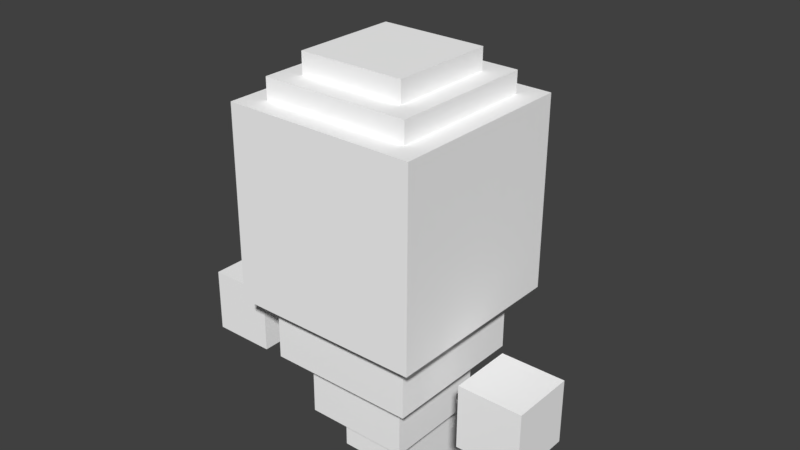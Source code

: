 # Source: Ghost.blend  (saved by Blender 2.79.0; exported with 4.5.12 LTS)
import bpy
from mathutils import Matrix  # noqa: F401  (used for matrix-valued properties, if any)

bpy.ops.wm.read_factory_settings(use_empty=True)
scene = bpy.context.scene
scene.name = 'Scene'

# ---- collections
col_collection_1 = bpy.data.collections.new('Collection 1'); scene.collection.children.link(col_collection_1)

# ---- materials (node trees are filled in below, after node groups)
mat_palette = bpy.data.materials.new('palette')
mat_palette.alpha_threshold = 0.0
mat_palette.use_transparent_shadow = False
mat_palette.diffuse_color = (1.0, 1.0, 1.0, 1.0)
mat_palette.specular_color = (0.0, 0.0, 0.0)
mat_palette.roughness = 0.5
mat_palette.specular_intensity = 1.0

# ---- material node trees

# ---- world
world_world = bpy.data.worlds.new('World'); scene.world = world_world
world_world.color = (0.05088, 0.05088, 0.05088)
world_world.use_sun_shadow = False
world_world.sun_shadow_jitter_overblur = 0.0
world_world.cycles.sampling_method = 'MANUAL'

# ---- meshes
me_ghost = bpy.data.meshes.new('ghost')
me_ghost.from_pydata([(-0.8405, 1.397, 0.2956), (-0.8405, 1.097, -0.004399), (-0.8405, 1.097, 0.2956), (-0.8405, 1.397, -0.004399), (-0.4405, 2.397, 0.4956), (-0.4405, 1.497, -0.4044), (-0.4405, 1.497, 0.4956), (-0.4405, 2.397, -0.4044), (-0.3405, 1.497, 0.3956), (-0.3405, 1.197, -0.3044), (-0.3405, 1.197, 0.3956), (-0.3405, 1.497, -0.3044), (-0.3405, 2.497, 0.3956), (-0.3405, 2.397, -0.3044), (-0.3405, 2.397, 0.3956), (-0.3405, 2.497, -0.3044), (-0.2405, 0.9975, -0.1044), (-0.2405, 0.8975, -0.1044), (-0.2405, 0.8975, 0.2956), (-0.2405, 1.197, 0.2956), (-0.2405, 0.9975, -0.2044), (-0.2405, 1.197, -0.2044), (-0.2405, 2.597, 0.2956), (-0.2405, 2.497, -0.2044), (-0.2405, 2.497, 0.2956), (-0.2405, 2.597, -0.2044), (-0.1405, 0.5975, -0.004399), (-0.1405, 0.4975, -0.3044), (-0.1405, 0.4975, -0.004399), (-0.1405, 0.6975, 0.0956), (-0.1405, 0.5975, 0.0956), (-0.1405, 0.6975, -0.2044), (-0.1405, 0.6975, -0.3044), (-0.1405, 0.7975, -0.1044), (-0.1405, 0.6975, 0.1956), (-0.1405, 0.7975, -0.2044), (-0.1405, 0.8975, 0.1956), (-0.1405, 0.8975, -0.1044), (-0.0405, 0.5975, -0.4044), (-0.0405, 0.4975, -0.5044), (-0.0405, 0.4975, -0.3044), (-0.0405, 0.5975, -0.5044), (-0.0405, 0.6975, -0.3044), (-0.0405, 0.6975, -0.4044), (0.5595, 1.397, 0.2956), (0.5595, 1.097, -0.004399), (0.5595, 1.097, 0.2956), (0.5595, 1.397, -0.004399), (-0.5405, 1.097, 0.2956), (-0.5405, 1.097, -0.004399), (-0.5405, 1.397, 0.2956), (-0.5405, 1.397, -0.004399), (0.0595, 0.4975, -0.3044), (0.0595, 0.4975, -0.5044), (0.0595, 0.5975, -0.4044), (0.0595, 0.5975, -0.5044), (0.0595, 0.6975, -0.3044), (0.0595, 0.6975, -0.4044), (0.1595, 0.4975, -0.004399), (0.1595, 0.4975, -0.3044), (0.1595, 0.5975, -0.004399), (0.1595, 0.5975, 0.0956), (0.1595, 0.6975, 0.0956), (0.1595, 0.6975, -0.2044), (0.1595, 0.6975, -0.3044), (0.1595, 0.6975, 0.1956), (0.1595, 0.7975, -0.1044), (0.1595, 0.7975, -0.2044), (0.1595, 0.8975, 0.1956), (0.1595, 0.8975, -0.1044), (0.2595, 0.8975, 0.2956), (0.2595, 0.8975, -0.1044), (0.2595, 0.9975, -0.1044), (0.2595, 1.197, 0.2956), (0.2595, 0.9975, -0.2044), (0.2595, 1.197, -0.2044), (0.2595, 2.497, 0.2956), (0.2595, 2.497, -0.2044), (0.2595, 2.597, 0.2956), (0.2595, 2.597, -0.2044), (0.3595, 1.197, 0.3956), (0.3595, 1.197, -0.3044), (0.3595, 1.497, 0.3956), (0.3595, 1.497, -0.3044), (0.3595, 2.397, 0.3956), (0.3595, 2.397, -0.3044), (0.3595, 2.497, 0.3956), (0.3595, 2.497, -0.3044), (0.4595, 1.497, 0.4956), (0.4595, 1.497, -0.4044), (0.4595, 2.397, 0.4956), (0.4595, 2.397, -0.4044), (0.8595, 1.097, 0.2956), (0.8595, 1.097, -0.004399), (0.8595, 1.397, 0.2956), (0.8595, 1.397, -0.004399), (-0.3405, 1.897, 0.4956), (-0.4405, 2.397, 0.4956), (-0.4405, 1.497, 0.4956), (-0.3405, 2.197, 0.4956), (-0.2405, 1.997, 0.4956), (-0.2405, 2.097, 0.4956), (-0.1405, 1.997, 0.4956), (-0.1405, 2.097, 0.4956), (-0.0405, 1.897, 0.4956), (-0.0405, 2.197, 0.4956), (0.0595, 1.897, 0.4956), (0.0595, 2.197, 0.4956), (0.1595, 1.997, 0.4956), (0.1595, 2.097, 0.4956), (0.2595, 1.997, 0.4956), (0.2595, 2.097, 0.4956), (0.3595, 1.897, 0.4956), (0.3595, 2.197, 0.4956), (0.4595, 1.497, 0.4956), (0.4595, 2.397, 0.4956), (0.3595, 1.197, 0.3956), (-0.3405, 1.497, 0.3956), (-0.3405, 1.197, 0.3956), (0.3595, 1.497, 0.3956), (0.3595, 2.397, 0.3956), (-0.3405, 2.497, 0.3956), (-0.3405, 2.397, 0.3956), (0.3595, 2.497, 0.3956), (-0.5405, 1.097, 0.2956), (-0.8405, 1.397, 0.2956), (-0.8405, 1.097, 0.2956), (-0.5405, 1.397, 0.2956), (0.2595, 0.8975, 0.2956), (-0.2405, 1.197, 0.2956), (-0.2405, 0.8975, 0.2956), (0.2595, 1.197, 0.2956), (0.2595, 2.497, 0.2956), (-0.2405, 2.597, 0.2956), (-0.2405, 2.497, 0.2956), (0.2595, 2.597, 0.2956), (0.8595, 1.097, 0.2956), (0.5595, 1.397, 0.2956), (0.5595, 1.097, 0.2956), (0.8595, 1.397, 0.2956), (0.1595, 0.6975, 0.1956), (-0.1405, 0.8975, 0.1956), (-0.1405, 0.6975, 0.1956), (0.1595, 0.8975, 0.1956), (0.1595, 0.5975, 0.0956), (-0.1405, 0.6975, 0.0956), (-0.1405, 0.5975, 0.0956), (0.1595, 0.6975, 0.0956), (0.1595, 0.4975, -0.004399), (-0.1405, 0.5975, -0.004399), (-0.1405, 0.4975, -0.004399), (0.1595, 0.5975, -0.004399), (-0.8405, 1.097, -0.004399), (-0.8405, 1.397, -0.004399), (-0.5405, 1.097, -0.004399), (-0.5405, 1.397, -0.004399), (0.5595, 1.097, -0.004399), (0.5595, 1.397, -0.004399), (0.8595, 1.097, -0.004399), (0.8595, 1.397, -0.004399), (-0.2405, 0.8975, -0.1044), (-0.2405, 0.9975, -0.1044), (-0.1405, 0.8975, -0.1044), (-0.1405, 0.7975, -0.1044), (0.1595, 0.7975, -0.1044), (0.1595, 0.8975, -0.1044), (0.2595, 0.8975, -0.1044), (0.2595, 0.9975, -0.1044), (-0.1405, 0.6975, -0.2044), (-0.1405, 0.7975, -0.2044), (0.1595, 0.6975, -0.2044), (0.1595, 0.7975, -0.2044), (-0.2405, 0.9975, -0.2044), (-0.2405, 1.197, -0.2044), (0.2595, 0.9975, -0.2044), (0.2595, 1.197, -0.2044), (-0.2405, 2.497, -0.2044), (-0.2405, 2.597, -0.2044), (0.2595, 2.497, -0.2044), (0.2595, 2.597, -0.2044), (-0.1405, 0.4975, -0.3044), (-0.1405, 0.6975, -0.3044), (-0.0405, 0.4975, -0.3044), (-0.0405, 0.6975, -0.3044), (0.0595, 0.4975, -0.3044), (0.0595, 0.6975, -0.3044), (0.1595, 0.4975, -0.3044), (0.1595, 0.6975, -0.3044), (-0.3405, 1.197, -0.3044), (-0.3405, 1.497, -0.3044), (0.3595, 1.197, -0.3044), (0.3595, 1.497, -0.3044), (-0.3405, 2.397, -0.3044), (-0.3405, 2.497, -0.3044), (0.3595, 2.397, -0.3044), (0.3595, 2.497, -0.3044), (-0.0405, 0.5975, -0.4044), (-0.0405, 0.6975, -0.4044), (0.0595, 0.5975, -0.4044), (0.0595, 0.6975, -0.4044), (-0.4405, 1.497, -0.4044), (-0.4405, 2.397, -0.4044), (0.4595, 1.497, -0.4044), (0.4595, 2.397, -0.4044), (-0.0405, 0.4975, -0.5044), (-0.0405, 0.5975, -0.5044), (0.0595, 0.4975, -0.5044), (0.0595, 0.5975, -0.5044), (-0.1405, 0.4975, -0.3044), (0.1595, 0.4975, -0.004399), (-0.1405, 0.4975, -0.004399), (-0.0405, 0.4975, -0.3044), (0.0595, 0.4975, -0.3044), (0.1595, 0.4975, -0.3044), (-0.0405, 0.4975, -0.5044), (0.0595, 0.4975, -0.5044), (-0.1405, 0.5975, -0.004399), (0.1595, 0.5975, 0.0956), (-0.1405, 0.5975, 0.0956), (0.1595, 0.5975, -0.004399), (-0.1405, 0.6975, 0.0956), (0.1595, 0.6975, 0.1956), (-0.1405, 0.6975, 0.1956), (0.1595, 0.6975, 0.0956), (-0.1405, 0.8975, 0.1956), (0.2595, 0.8975, 0.2956), (-0.2405, 0.8975, 0.2956), (0.1595, 0.8975, 0.1956), (-0.2405, 0.8975, -0.1044), (-0.1405, 0.8975, -0.1044), (0.1595, 0.8975, -0.1044), (0.2595, 0.8975, -0.1044), (-0.2405, 0.9975, -0.2044), (0.2595, 0.9975, -0.1044), (-0.2405, 0.9975, -0.1044), (0.2595, 0.9975, -0.2044), (-0.8405, 1.097, -0.004399), (-0.5405, 1.097, 0.2956), (-0.8405, 1.097, 0.2956), (-0.5405, 1.097, -0.004399), (0.5595, 1.097, -0.004399), (0.8595, 1.097, 0.2956), (0.5595, 1.097, 0.2956), (0.8595, 1.097, -0.004399), (-0.2405, 1.197, 0.2956), (0.3595, 1.197, 0.3956), (-0.3405, 1.197, 0.3956), (0.2595, 1.197, 0.2956), (-0.2405, 1.197, -0.2044), (0.2595, 1.197, -0.2044), (-0.3405, 1.197, -0.3044), (0.3595, 1.197, -0.3044), (-0.3405, 1.497, 0.3956), (0.4595, 1.497, 0.4956), (-0.4405, 1.497, 0.4956), (0.3595, 1.497, 0.3956), (-0.3405, 1.497, -0.3044), (0.3595, 1.497, -0.3044), (-0.4405, 1.497, -0.4044), (0.4595, 1.497, -0.4044), (-0.0405, 0.5975, -0.4044), (0.0595, 0.5975, -0.4044), (-0.0405, 0.5975, -0.5044), (0.0595, 0.5975, -0.5044), (-0.1405, 0.6975, -0.2044), (0.1595, 0.6975, -0.2044), (-0.1405, 0.6975, -0.3044), (-0.0405, 0.6975, -0.3044), (0.0595, 0.6975, -0.3044), (0.1595, 0.6975, -0.3044), (-0.0405, 0.6975, -0.4044), (0.0595, 0.6975, -0.4044), (-0.1405, 0.7975, -0.1044), (0.1595, 0.7975, -0.1044), (-0.1405, 0.7975, -0.2044), (0.1595, 0.7975, -0.2044), (-0.8405, 1.397, 0.2956), (-0.5405, 1.397, 0.2956), (-0.8405, 1.397, -0.004399), (-0.5405, 1.397, -0.004399), (0.5595, 1.397, 0.2956), (0.8595, 1.397, 0.2956), (0.5595, 1.397, -0.004399), (0.8595, 1.397, -0.004399), (-0.4405, 2.397, 0.4956), (0.4595, 2.397, 0.4956), (-0.3405, 2.397, 0.3956), (0.3595, 2.397, 0.3956), (-0.3405, 2.397, -0.3044), (0.3595, 2.397, -0.3044), (-0.4405, 2.397, -0.4044), (0.4595, 2.397, -0.4044), (-0.3405, 2.497, 0.3956), (0.3595, 2.497, 0.3956), (-0.2405, 2.497, 0.2956), (0.2595, 2.497, 0.2956), (-0.2405, 2.497, -0.2044), (0.2595, 2.497, -0.2044), (-0.3405, 2.497, -0.3044), (0.3595, 2.497, -0.3044), (-0.2405, 2.597, 0.2956), (0.2595, 2.597, 0.2956), (-0.2405, 2.597, -0.2044), (0.2595, 2.597, -0.2044)], [], [(0, 1, 2), (3, 1, 0), (4, 5, 6), (7, 5, 4), (8, 9, 10), (11, 9, 8), (12, 13, 14), (15, 13, 12), (16, 17, 18), (19, 16, 18), (19, 20, 16), (21, 20, 19), (22, 23, 24), (25, 23, 22), (26, 27, 28), (29, 26, 30), (31, 27, 26), (31, 26, 29), (32, 27, 31), (33, 29, 34), (33, 31, 29), (35, 31, 33), (36, 33, 34), (37, 33, 36), (38, 39, 40), (41, 39, 38), (42, 38, 40), (43, 38, 42), (44, 45, 46), (47, 45, 44), (48, 49, 50), (50, 49, 51), (52, 53, 54), (54, 53, 55), (52, 54, 56), (56, 54, 57), (58, 59, 60), (61, 60, 62), (60, 59, 63), (62, 60, 63), (63, 59, 64), (65, 62, 66), (62, 63, 66), (66, 63, 67), (65, 66, 68), (68, 66, 69), (70, 71, 72), (70, 72, 73), (72, 74, 73), (73, 74, 75), (76, 77, 78), (78, 77, 79), (80, 81, 82), (82, 81, 83), (84, 85, 86), (86, 85, 87), (88, 89, 90), (90, 89, 91), (92, 93, 94), (94, 93, 95), (96, 97, 98), (99, 97, 96), (100, 99, 96), (101, 99, 100), (102, 100, 96), (102, 101, 100), (103, 99, 101), (103, 101, 102), (104, 96, 98), (104, 102, 96), (104, 103, 102), (105, 99, 103), (105, 103, 104), (105, 97, 99), (106, 104, 98), (106, 105, 104), (107, 97, 105), (107, 105, 106), (108, 107, 106), (109, 107, 108), (110, 108, 106), (110, 109, 108), (111, 107, 109), (111, 109, 110), (112, 106, 98), (112, 110, 106), (112, 111, 110), (113, 107, 111), (113, 111, 112), (113, 97, 107), (114, 112, 98), (114, 113, 112), (115, 97, 113), (115, 113, 114), (116, 117, 118), (119, 117, 116), (120, 121, 122), (123, 121, 120), (124, 125, 126), (127, 125, 124), (128, 129, 130), (131, 129, 128), (132, 133, 134), (135, 133, 132), (136, 137, 138), (139, 137, 136), (140, 141, 142), (143, 141, 140), (144, 145, 146), (147, 145, 144), (148, 149, 150), (151, 149, 148), (152, 153, 154), (154, 153, 155), (156, 157, 158), (158, 157, 159), (160, 161, 162), (163, 162, 164), (162, 161, 165), (164, 162, 165), (165, 161, 166), (166, 161, 167), (168, 169, 170), (170, 169, 171), (172, 173, 174), (174, 173, 175), (176, 177, 178), (178, 177, 179), (180, 181, 182), (182, 181, 183), (184, 185, 186), (186, 185, 187), (188, 189, 190), (190, 189, 191), (192, 193, 194), (194, 193, 195), (196, 197, 198), (198, 197, 199), (200, 201, 202), (202, 201, 203), (204, 205, 206), (206, 205, 207), (208, 209, 210), (211, 209, 208), (212, 209, 211), (213, 209, 212), (214, 212, 211), (215, 212, 214), (216, 217, 218), (219, 217, 216), (220, 221, 222), (223, 221, 220), (224, 225, 226), (227, 225, 224), (228, 224, 226), (229, 224, 228), (230, 225, 227), (231, 225, 230), (232, 233, 234), (235, 233, 232), (236, 237, 238), (239, 237, 236), (240, 241, 242), (243, 241, 240), (244, 245, 246), (247, 245, 244), (248, 244, 246), (249, 245, 247), (250, 248, 246), (250, 249, 248), (251, 245, 249), (251, 249, 250), (252, 253, 254), (255, 253, 252), (256, 252, 254), (257, 253, 255), (258, 256, 254), (258, 257, 256), (259, 253, 257), (259, 257, 258), (260, 261, 262), (262, 261, 263), (264, 265, 266), (266, 265, 267), (267, 265, 268), (268, 265, 269), (267, 268, 270), (270, 268, 271), (272, 273, 274), (274, 273, 275), (276, 277, 278), (278, 277, 279), (280, 281, 282), (282, 281, 283), (284, 285, 286), (286, 285, 287), (284, 286, 288), (287, 285, 289), (284, 288, 290), (288, 289, 290), (289, 285, 291), (290, 289, 291), (292, 293, 294), (294, 293, 295), (292, 294, 296), (295, 293, 297), (292, 296, 298), (296, 297, 298), (297, 293, 299), (298, 297, 299), (300, 301, 302), (302, 301, 303)])
me_ghost.polygons.foreach_set('use_smooth', [True] * 212)
_uv = me_ghost.uv_layers.new(name='UVMap')
_uv.uv.foreach_set('vector', [0.9668, 0.5, 0.9668, 0.5, 0.9668, 0.5, 0.9668, 0.5, 0.9668, 0.5, 0.9668, 0.5, 0.959, 0.5, 0.959, 0.5, 0.959, 0.5, 0.959, 0.5, 0.959, 0.5, 0.959, 0.5, 0.959, 0.5, 0.959, 0.5, 0.959, 0.5, 0.959, 0.5, 0.959, 0.5, 0.959, 0.5, 0.959, 0.5, 0.959, 0.5, 0.959, 0.5, 0.959, 0.5, 0.959, 0.5, 0.959, 0.5, 0.959, 0.5, 0.959, 0.5, 0.959, 0.5, 0.959, 0.5, 0.959, 0.5, 0.959, 0.5, 0.959, 0.5, 0.959, 0.5, 0.959, 0.5, 0.959, 0.5, 0.959, 0.5, 0.959, 0.5, 0.959, 0.5, 0.959, 0.5, 0.959, 0.5, 0.959, 0.5, 0.959, 0.5, 0.959, 0.5, 0.959, 0.5, 0.959, 0.5, 0.959, 0.5, 0.959, 0.5, 0.959, 0.5, 0.959, 0.5, 0.959, 0.5, 0.959, 0.5, 0.959, 0.5, 0.959, 0.5, 0.959, 0.5, 0.959, 0.5, 0.959, 0.5, 0.959, 0.5, 0.959, 0.5, 0.959, 0.5, 0.959, 0.5, 0.959, 0.5, 0.959, 0.5, 0.959, 0.5, 0.959, 0.5, 0.959, 0.5, 0.959, 0.5, 0.959, 0.5, 0.959, 0.5, 0.959, 0.5, 0.959, 0.5, 0.959, 0.5, 0.959, 0.5, 0.959, 0.5, 0.959, 0.5, 0.959, 0.5, 0.959, 0.5, 0.959, 0.5, 0.959, 0.5, 0.959, 0.5, 0.959, 0.5, 0.959, 0.5, 0.959, 0.5, 0.959, 0.5, 0.959, 0.5, 0.959, 0.5, 0.9668, 0.5, 0.9668, 0.5, 0.9668, 0.5, 0.9668, 0.5, 0.9668, 0.5, 0.9668, 0.5, 0.9668, 0.5, 0.9668, 0.5, 0.9668, 0.5, 0.9668, 0.5, 0.9668, 0.5, 0.9668, 0.5, 0.959, 0.5, 0.959, 0.5, 0.959, 0.5, 0.959, 0.5, 0.959, 0.5, 0.959, 0.5, 0.959, 0.5, 0.959, 0.5, 0.959, 0.5, 0.959, 0.5, 0.959, 0.5, 0.959, 0.5, 0.959, 0.5, 0.959, 0.5, 0.959, 0.5, 0.959, 0.5, 0.959, 0.5, 0.959, 0.5, 0.959, 0.5, 0.959, 0.5, 0.959, 0.5, 0.959, 0.5, 0.959, 0.5, 0.959, 0.5, 0.959, 0.5, 0.959, 0.5, 0.959, 0.5, 0.959, 0.5, 0.959, 0.5, 0.959, 0.5, 0.959, 0.5, 0.959, 0.5, 0.959, 0.5, 0.959, 0.5, 0.959, 0.5, 0.959, 0.5, 0.959, 0.5, 0.959, 0.5, 0.959, 0.5, 0.959, 0.5, 0.959, 0.5, 0.959, 0.5, 0.959, 0.5, 0.959, 0.5, 0.959, 0.5, 0.959, 0.5, 0.959, 0.5, 0.959, 0.5, 0.959, 0.5, 0.959, 0.5, 0.959, 0.5, 0.959, 0.5, 0.959, 0.5, 0.959, 0.5, 0.959, 0.5, 0.959, 0.5, 0.959, 0.5, 0.959, 0.5, 0.959, 0.5, 0.959, 0.5, 0.959, 0.5, 0.959, 0.5, 0.959, 0.5, 0.959, 0.5, 0.959, 0.5, 0.959, 0.5, 0.959, 0.5, 0.959, 0.5, 0.959, 0.5, 0.959, 0.5, 0.959, 0.5, 0.959, 0.5, 0.959, 0.5, 0.959, 0.5, 0.959, 0.5, 0.959, 0.5, 0.959, 0.5, 0.959, 0.5, 0.9668, 0.5, 0.9668, 0.5, 0.9668, 0.5, 0.9668, 0.5, 0.9668, 0.5, 0.9668, 0.5, 0.959, 0.5, 0.959, 0.5, 0.959, 0.5, 0.959, 0.5, 0.959, 0.5, 0.959, 0.5, 0.9668, 0.5, 0.9668, 0.5, 0.9668, 0.5, 0.9668, 0.5, 0.9668, 0.5, 0.9668, 0.5, 0.9668, 0.5, 0.9668, 0.5, 0.9668, 0.5, 0.9941, 0.5, 0.9941, 0.5, 0.9941, 0.5, 0.9668, 0.5, 0.9668, 0.5, 0.9668, 0.5, 0.9941, 0.5, 0.9941, 0.5, 0.9941, 0.5, 0.959, 0.5, 0.959, 0.5, 0.959, 0.5, 0.9668, 0.5, 0.9668, 0.5, 0.9668, 0.5, 0.9668, 0.5, 0.9668, 0.5, 0.9668, 0.5, 0.9668, 0.5, 0.9668, 0.5, 0.9668, 0.5, 0.9668, 0.5, 0.9668, 0.5, 0.9668, 0.5, 0.959, 0.5, 0.959, 0.5, 0.959, 0.5, 0.959, 0.5, 0.959, 0.5, 0.959, 0.5, 0.959, 0.5, 0.959, 0.5, 0.959, 0.5, 0.959, 0.5, 0.959, 0.5, 0.959, 0.5, 0.959, 0.5, 0.959, 0.5, 0.959, 0.5, 0.9668, 0.5, 0.9668, 0.5, 0.9668, 0.5, 0.9668, 0.5, 0.9668, 0.5, 0.9668, 0.5, 0.9668, 0.5, 0.9668, 0.5, 0.9668, 0.5, 0.9941, 0.5, 0.9941, 0.5, 0.9941, 0.5, 0.9668, 0.5, 0.9668, 0.5, 0.9668, 0.5, 0.9941, 0.5, 0.9941, 0.5, 0.9941, 0.5, 0.959, 0.5, 0.959, 0.5, 0.959, 0.5, 0.9668, 0.5, 0.9668, 0.5, 0.9668, 0.5, 0.9668, 0.5, 0.9668, 0.5, 0.9668, 0.5, 0.9668, 0.5, 0.9668, 0.5, 0.9668, 0.5, 0.9668, 0.5, 0.9668, 0.5, 0.9668, 0.5, 0.959, 0.5, 0.959, 0.5, 0.959, 0.5, 0.959, 0.5, 0.959, 0.5, 0.959, 0.5, 0.959, 0.5, 0.959, 0.5, 0.959, 0.5, 0.959, 0.5, 0.959, 0.5, 0.959, 0.5, 0.959, 0.5, 0.959, 0.5, 0.959, 0.5, 0.959, 0.5, 0.959, 0.5, 0.959, 0.5, 0.959, 0.5, 0.959, 0.5, 0.959, 0.5, 0.959, 0.5, 0.959, 0.5, 0.959, 0.5, 0.959, 0.5, 0.959, 0.5, 0.959, 0.5, 0.9668, 0.5, 0.9668, 0.5, 0.9668, 0.5, 0.9668, 0.5, 0.9668, 0.5, 0.9668, 0.5, 0.959, 0.5, 0.959, 0.5, 0.959, 0.5, 0.959, 0.5, 0.959, 0.5, 0.959, 0.5, 0.959, 0.5, 0.959, 0.5, 0.959, 0.5, 0.959, 0.5, 0.959, 0.5, 0.959, 0.5, 0.9668, 0.5, 0.9668, 0.5, 0.9668, 0.5, 0.9668, 0.5, 0.9668, 0.5, 0.9668, 0.5, 0.959, 0.5, 0.959, 0.5, 0.959, 0.5, 0.959, 0.5, 0.959, 0.5, 0.959, 0.5, 0.959, 0.5, 0.959, 0.5, 0.959, 0.5, 0.959, 0.5, 0.959, 0.5, 0.959, 0.5, 0.959, 0.5, 0.959, 0.5, 0.959, 0.5, 0.959, 0.5, 0.959, 0.5, 0.959, 0.5, 0.9668, 0.5, 0.9668, 0.5, 0.9668, 0.5, 0.9668, 0.5, 0.9668, 0.5, 0.9668, 0.5, 0.9668, 0.5, 0.9668, 0.5, 0.9668, 0.5, 0.9668, 0.5, 0.9668, 0.5, 0.9668, 0.5, 0.959, 0.5, 0.959, 0.5, 0.959, 0.5, 0.959, 0.5, 0.959, 0.5, 0.959, 0.5, 0.959, 0.5, 0.959, 0.5, 0.959, 0.5, 0.959, 0.5, 0.959, 0.5, 0.959, 0.5, 0.959, 0.5, 0.959, 0.5, 0.959, 0.5, 0.959, 0.5, 0.959, 0.5, 0.959, 0.5, 0.959, 0.5, 0.959, 0.5, 0.959, 0.5, 0.959, 0.5, 0.959, 0.5, 0.959, 0.5, 0.959, 0.5, 0.959, 0.5, 0.959, 0.5, 0.959, 0.5, 0.959, 0.5, 0.959, 0.5, 0.959, 0.5, 0.959, 0.5, 0.959, 0.5, 0.959, 0.5, 0.959, 0.5, 0.959, 0.5, 0.959, 0.5, 0.959, 0.5, 0.959, 0.5, 0.959, 0.5, 0.959, 0.5, 0.959, 0.5, 0.959, 0.5, 0.959, 0.5, 0.959, 0.5, 0.959, 0.5, 0.959, 0.5, 0.959, 0.5, 0.959, 0.5, 0.959, 0.5, 0.959, 0.5, 0.959, 0.5, 0.959, 0.5, 0.959, 0.5, 0.959, 0.5, 0.959, 0.5, 0.959, 0.5, 0.959, 0.5, 0.959, 0.5, 0.959, 0.5, 0.959, 0.5, 0.959, 0.5, 0.959, 0.5, 0.959, 0.5, 0.959, 0.5, 0.959, 0.5, 0.959, 0.5, 0.959, 0.5, 0.959, 0.5, 0.959, 0.5, 0.959, 0.5, 0.959, 0.5, 0.959, 0.5, 0.959, 0.5, 0.959, 0.5, 0.959, 0.5, 0.959, 0.5, 0.959, 0.5, 0.959, 0.5, 0.959, 0.5, 0.959, 0.5, 0.959, 0.5, 0.959, 0.5, 0.959, 0.5, 0.959, 0.5, 0.959, 0.5, 0.959, 0.5, 0.959, 0.5, 0.959, 0.5, 0.959, 0.5, 0.959, 0.5, 0.959, 0.5, 0.959, 0.5, 0.959, 0.5, 0.959, 0.5, 0.959, 0.5, 0.959, 0.5, 0.959, 0.5, 0.959, 0.5, 0.959, 0.5, 0.959, 0.5, 0.959, 0.5, 0.959, 0.5, 0.959, 0.5, 0.959, 0.5, 0.959, 0.5, 0.959, 0.5, 0.959, 0.5, 0.959, 0.5, 0.959, 0.5, 0.959, 0.5, 0.959, 0.5, 0.959, 0.5, 0.959, 0.5, 0.959, 0.5, 0.959, 0.5, 0.959, 0.5, 0.959, 0.5, 0.959, 0.5, 0.959, 0.5, 0.959, 0.5, 0.959, 0.5, 0.959, 0.5, 0.959, 0.5, 0.959, 0.5, 0.959, 0.5, 0.959, 0.5, 0.959, 0.5, 0.959, 0.5, 0.959, 0.5, 0.959, 0.5, 0.959, 0.5, 0.9668, 0.5, 0.9668, 0.5, 0.9668, 0.5, 0.9668, 0.5, 0.9668, 0.5, 0.9668, 0.5, 0.9668, 0.5, 0.9668, 0.5, 0.9668, 0.5, 0.9668, 0.5, 0.9668, 0.5, 0.9668, 0.5, 0.959, 0.5, 0.959, 0.5, 0.959, 0.5, 0.959, 0.5, 0.959, 0.5, 0.959, 0.5, 0.959, 0.5, 0.959, 0.5, 0.959, 0.5, 0.959, 0.5, 0.959, 0.5, 0.959, 0.5, 0.959, 0.5, 0.959, 0.5, 0.959, 0.5, 0.959, 0.5, 0.959, 0.5, 0.959, 0.5, 0.959, 0.5, 0.959, 0.5, 0.959, 0.5, 0.959, 0.5, 0.959, 0.5, 0.959, 0.5, 0.959, 0.5, 0.959, 0.5, 0.959, 0.5, 0.959, 0.5, 0.959, 0.5, 0.959, 0.5, 0.959, 0.5, 0.959, 0.5, 0.959, 0.5, 0.959, 0.5, 0.959, 0.5, 0.959, 0.5, 0.959, 0.5, 0.959, 0.5, 0.959, 0.5, 0.959, 0.5, 0.959, 0.5, 0.959, 0.5, 0.959, 0.5, 0.959, 0.5, 0.959, 0.5, 0.959, 0.5, 0.959, 0.5, 0.959, 0.5, 0.959, 0.5, 0.959, 0.5, 0.959, 0.5, 0.959, 0.5, 0.959, 0.5, 0.959, 0.5, 0.959, 0.5, 0.959, 0.5, 0.959, 0.5, 0.959, 0.5, 0.959, 0.5, 0.959, 0.5, 0.959, 0.5, 0.959, 0.5, 0.959, 0.5, 0.959, 0.5, 0.959, 0.5, 0.959, 0.5, 0.959, 0.5, 0.959, 0.5, 0.959, 0.5, 0.959, 0.5, 0.959, 0.5, 0.959, 0.5, 0.959, 0.5, 0.959, 0.5, 0.959, 0.5, 0.959, 0.5, 0.959, 0.5, 0.959, 0.5, 0.9668, 0.5, 0.9668, 0.5, 0.9668, 0.5, 0.9668, 0.5, 0.9668, 0.5, 0.9668, 0.5, 0.9668, 0.5, 0.9668, 0.5, 0.9668, 0.5, 0.9668, 0.5, 0.9668, 0.5, 0.9668, 0.5, 0.959, 0.5, 0.959, 0.5, 0.959, 0.5, 0.959, 0.5, 0.959, 0.5, 0.959, 0.5, 0.959, 0.5, 0.959, 0.5, 0.959, 0.5, 0.959, 0.5, 0.959, 0.5, 0.959, 0.5, 0.959, 0.5, 0.959, 0.5, 0.959, 0.5, 0.959, 0.5, 0.959, 0.5, 0.959, 0.5, 0.959, 0.5, 0.959, 0.5, 0.959, 0.5, 0.959, 0.5, 0.959, 0.5, 0.959, 0.5, 0.959, 0.5, 0.959, 0.5, 0.959, 0.5, 0.959, 0.5, 0.959, 0.5, 0.959, 0.5, 0.959, 0.5, 0.959, 0.5, 0.959, 0.5, 0.959, 0.5, 0.959, 0.5, 0.959, 0.5, 0.959, 0.5, 0.959, 0.5, 0.959, 0.5, 0.959, 0.5, 0.959, 0.5, 0.959, 0.5, 0.959, 0.5, 0.959, 0.5, 0.959, 0.5, 0.959, 0.5, 0.959, 0.5, 0.959, 0.5, 0.959, 0.5, 0.959, 0.5, 0.959, 0.5, 0.959, 0.5, 0.959, 0.5, 0.959, 0.5])
me_ghost.materials.append(mat_palette)
me_ghost.use_remesh_preserve_volume = False
me_ghost.use_remesh_preserve_attributes = False
me_ghost.use_mirror_vertex_groups = False
me_ghost.update()
me_ghost.normals_split_custom_set([tuple(v) for v in zip(*[iter([-1.0, 3.311e-07, 0.0, -1.0, 3.311e-07, 0.0, -1.0, 0.0, 0.0, -1.0, 6.623e-07, 0.0, -1.0, 3.311e-07, 0.0, -1.0, 3.311e-07, 0.0, -1.0, 0.0, 0.0, -1.0, 0.0, 0.0, -1.0, 0.0, 0.0, -1.0, 0.0, 0.0, -1.0, 0.0, 0.0, -1.0, 0.0, 0.0, -1.0, 0.0, 0.0, -1.0, 0.0, 0.0, -1.0, 0.0, 0.0, -1.0, 0.0, 0.0, -1.0, 0.0, 0.0, -1.0, 0.0, 0.0, -1.0, 0.0, 0.0, -1.0, 0.0, 0.0, -1.0, 0.0, 0.0, -1.0, 0.0, 0.0, -1.0, 0.0, 0.0, -1.0, 0.0, 0.0, -1.0, 1.058e-07, 0.0, -1.0, 0.0, 0.0, -1.0, 0.0, 0.0, -1.0, 9.857e-09, 0.0, -1.0, 1.058e-07, 0.0, -1.0, 0.0, 0.0, -1.0, 9.857e-09, 0.0, -1.0, 4.512e-08, 0.0, -1.0, 1.058e-07, 0.0, -1.0, 0.0, 0.0, -1.0, 4.512e-08, 0.0, -1.0, 9.857e-09, 0.0, -1.0, 0.0, 0.0, -1.0, 0.0, 0.0, -1.0, 0.0, 0.0, -1.0, 0.0, 0.0, -1.0, 0.0, 0.0, -1.0, 0.0, 0.0, -1.0, -4.997e-08, 0.0, -1.0, 7.451e-08, 0.0, -1.0, 0.0, 0.0, -1.0, 7.48e-08, 0.0, -1.0, -4.997e-08, 0.0, -1.0, 0.0, 0.0, -1.0, 3.134e-08, 0.0, -1.0, 7.451e-08, 0.0, -1.0, -4.997e-08, 0.0, -1.0, 3.134e-08, 0.0, -1.0, -4.997e-08, 0.0, -1.0, 7.48e-08, 0.0, -1.0, 0.0, 0.0, -1.0, 7.451e-08, 0.0, -1.0, 3.134e-08, 0.0, -1.0, 5.607e-09, 0.0, -1.0, 7.48e-08, 0.0, -1.0, 3.815e-08, 0.0, -1.0, 5.607e-09, 0.0, -1.0, 3.134e-08, 0.0, -1.0, 7.48e-08, 0.0, -1.0, 0.0, 0.0, -1.0, 3.134e-08, 0.0, -1.0, 5.607e-09, 0.0, -1.0, 0.0, 0.0, -1.0, 5.607e-09, 0.0, -1.0, 3.815e-08, 0.0, -1.0, 0.0, 0.0, -1.0, 5.607e-09, 0.0, -1.0, 0.0, 0.0, -1.0, 0.0, 0.0, -1.0, 0.0, 0.0, -1.0, 0.0, 0.0, -1.0, 0.0, 0.0, -1.0, 0.0, 0.0, -1.0, 0.0, 0.0, -1.0, 0.0, 0.0, -1.0, 0.0, 0.0, -1.0, 0.0, 0.0, -1.0, 0.0, 0.0, -1.0, 0.0, 0.0, -1.0, 0.0, 0.0, -1.0, 0.0, 0.0, -1.0, 0.0, 0.0, -1.0, 0.0, 0.0, -1.0, 0.0, 0.0, -1.0, 0.0, 0.0, -1.0, 0.0, 0.0, 1.0, 0.0, 0.0, 1.0, 1.387e-07, 0.0, 1.0, 1.387e-07, 0.0, 1.0, 1.387e-07, 0.0, 1.0, 1.387e-07, 0.0, 1.0, 2.775e-07, 0.0, 1.0, -2.328e-08, 0.0, 1.0, -2.328e-08, 0.0, 1.0, -1.552e-08, 0.0, 1.0, -1.552e-08, 0.0, 1.0, -2.328e-08, 0.0, 1.0, 0.0, 0.0, 1.0, -2.328e-08, 0.0, 1.0, -1.552e-08, 0.0, 1.0, 0.0, 0.0, 1.0, 0.0, 0.0, 1.0, -1.552e-08, 0.0, 1.0, 0.0, 0.0, 1.0, 0.0, 0.0, 1.0, 3.726e-08, 0.0, 1.0, -8.732e-08, 0.0, 1.0, 0.0, 0.0, 1.0, -8.732e-08, 0.0, 1.0, -4.404e-07, 0.0, 1.0, -8.732e-08, 0.0, 1.0, 3.726e-08, 0.0, 1.0, 4.18e-08, 0.0, 1.0, -4.404e-07, 0.0, 1.0, -8.732e-08, 0.0, 1.0, 4.18e-08, 0.0, 1.0, 4.18e-08, 0.0, 1.0, 3.726e-08, 0.0, 1.0, 0.0, 0.0, 1.0, -1.526e-07, 0.0, 1.0, -4.404e-07, 0.0, 1.0, 7.731e-08, 0.0, 1.0, -4.404e-07, 0.0, 1.0, 4.18e-08, 0.0, 1.0, 7.731e-08, 0.0, 1.0, 7.731e-08, 0.0, 1.0, 4.18e-08, 0.0, 1.0, 0.0, 0.0, 1.0, -1.526e-07, 0.0, 1.0, 7.731e-08, 0.0, 1.0, 0.0, 0.0, 1.0, 0.0, 0.0, 1.0, 7.731e-08, 0.0, 1.0, 0.0, 0.0, 1.0, 0.0, 0.0, 1.0, 0.0, 0.0, 1.0, 0.0, 0.0, 1.0, 0.0, 0.0, 1.0, 0.0, 0.0, 1.0, 0.0, 0.0, 1.0, 0.0, 0.0, 1.0, 0.0, 0.0, 1.0, 0.0, 0.0, 1.0, 0.0, 0.0, 1.0, 0.0, 0.0, 1.0, 0.0, 0.0, 1.0, 0.0, 0.0, 1.0, 0.0, 0.0, 1.0, 0.0, 0.0, 1.0, 0.0, 0.0, 1.0, 0.0, 0.0, 1.0, 0.0, 0.0, 1.0, 0.0, 0.0, 1.0, 0.0, 0.0, 1.0, 0.0, 0.0, 1.0, 0.0, 0.0, 1.0, 0.0, 0.0, 1.0, 0.0, 0.0, 1.0, 0.0, 0.0, 1.0, 0.0, 0.0, 1.0, 0.0, 0.0, 1.0, 0.0, 0.0, 1.0, 0.0, 0.0, 1.0, 0.0, 0.0, 1.0, 0.0, 0.0, 1.0, 0.0, 0.0, 1.0, 0.0, 0.0, 1.0, 0.0, 0.0, 1.0, 0.0, 0.0, 1.0, 0.0, 0.0, 1.0, 0.0, 0.0, 1.0, -9.305e-08, 0.0, 1.0, -9.305e-08, 0.0, 1.0, -9.305e-08, 0.0, 1.0, -9.305e-08, 0.0, 1.0, -1.861e-07, 0.0, 1.866e-07, 2.112e-07, 1.0, 3.367e-07, -3.528e-07, 1.0, 0.0, 0.0, 1.0, 9.964e-07, 5.684e-09, 1.0, 3.367e-07, -3.528e-07, 1.0, 1.866e-07, 2.112e-07, 1.0, 4.092e-07, 5.667e-07, 1.0, 9.964e-07, 5.684e-09, 1.0, 1.866e-07, 2.112e-07, 1.0, 5.588e-07, 0.0, 1.0, 9.964e-07, 5.684e-09, 1.0, 4.092e-07, 5.667e-07, 1.0, -5.588e-07, 4.47e-07, 1.0, 4.092e-07, 5.667e-07, 1.0, 1.866e-07, 2.112e-07, 1.0, -5.588e-07, 4.47e-07, 1.0, 5.588e-07, 0.0, 1.0, 4.092e-07, 5.667e-07, 1.0, -4.092e-07, 1.197e-07, 1.0, 9.964e-07, 5.684e-09, 1.0, 5.588e-07, 0.0, 1.0, -4.092e-07, 1.197e-07, 1.0, 5.588e-07, 0.0, 1.0, -5.588e-07, 4.47e-07, 1.0, -1.496e-07, 2.777e-07, 1.0, 1.866e-07, 2.112e-07, 1.0, 0.0, 0.0, 1.0, -1.496e-07, 2.777e-07, 1.0, -5.588e-07, 4.47e-07, 1.0, 1.866e-07, 2.112e-07, 1.0, -1.496e-07, 2.777e-07, 1.0, -4.092e-07, 1.197e-07, 1.0, -5.588e-07, 4.47e-07, 1.0, -1.242e-07, -1.49e-07, 1.0, 9.964e-07, 5.684e-09, 1.0, -4.092e-07, 1.197e-07, 1.0, -1.242e-07, -1.49e-07, 1.0, -4.092e-07, 1.197e-07, 1.0, -1.496e-07, 2.777e-07, 1.0, -1.242e-07, -1.49e-07, 1.0, 3.367e-07, -3.528e-07, 1.0, 9.964e-07, 5.684e-09, 1.0, 1.242e-07, 2.98e-07, 1.0, -1.496e-07, 2.777e-07, 1.0, 0.0, 0.0, 1.0, 1.242e-07, 2.98e-07, 1.0, -1.242e-07, -1.49e-07, 1.0, -1.496e-07, 2.777e-07, 1.0, 1.496e-07, -1.694e-07, 1.0, 3.367e-07, -3.528e-07, 1.0, -1.242e-07, -1.49e-07, 1.0, 1.496e-07, -1.694e-07, 1.0, -1.242e-07, -1.49e-07, 1.0, 1.242e-07, 2.98e-07, 1.0, 4.092e-07, 5.667e-07, 1.0, 1.496e-07, -1.694e-07, 1.0, 1.242e-07, 2.98e-07, 1.0, 5.588e-07, 0.0, 1.0, 1.496e-07, -1.694e-07, 1.0, 4.092e-07, 5.667e-07, 1.0, -5.588e-07, 4.47e-07, 1.0, 4.092e-07, 5.667e-07, 1.0, 1.242e-07, 2.98e-07, 1.0, -5.588e-07, 4.47e-07, 1.0, 5.588e-07, 0.0, 1.0, 4.092e-07, 5.667e-07, 1.0, -4.092e-07, 1.197e-07, 1.0, 1.496e-07, -1.694e-07, 1.0, 5.588e-07, 0.0, 1.0, -4.092e-07, 1.197e-07, 1.0, 5.588e-07, 0.0, 1.0, -5.588e-07, 4.47e-07, 1.0, 3.084e-07, 3.615e-07, 1.0, 1.242e-07, 2.98e-07, 1.0, 0.0, 0.0, 1.0, 3.084e-07, 3.615e-07, 1.0, -5.588e-07, 4.47e-07, 1.0, 1.242e-07, 2.98e-07, 1.0, 3.084e-07, 3.615e-07, 1.0, -4.092e-07, 1.197e-07, 1.0, -5.588e-07, 4.47e-07, 1.0, -6.364e-07, -1.343e-07, 1.0, 1.496e-07, -1.694e-07, 1.0, -4.092e-07, 1.197e-07, 1.0, -6.364e-07, -1.343e-07, 1.0, -4.092e-07, 1.197e-07, 1.0, 3.084e-07, 3.615e-07, 1.0, -6.364e-07, -1.343e-07, 1.0, 3.367e-07, -3.528e-07, 1.0, 1.496e-07, -1.694e-07, 1.0, -5.445e-08, 2.607e-08, 1.0, 3.084e-07, 3.615e-07, 1.0, 0.0, 0.0, 1.0, -5.445e-08, 2.607e-08, 1.0, -6.364e-07, -1.343e-07, 1.0, 3.084e-07, 3.615e-07, 1.0, -3.91e-07, -4.201e-07, 1.0, 3.367e-07, -3.528e-07, 1.0, -6.364e-07, -1.343e-07, 1.0, -3.91e-07, -4.201e-07, 1.0, -6.364e-07, -1.343e-07, 1.0, -5.445e-08, 2.607e-08, 1.0, 0.0, 0.0, 1.0, 0.0, 0.0, 1.0, 0.0, 0.0, 1.0, 0.0, 0.0, 1.0, 0.0, 0.0, 1.0, 0.0, 0.0, 1.0, 0.0, 0.0, 1.0, 0.0, 0.0, 1.0, 0.0, 0.0, 1.0, 0.0, 0.0, 1.0, 0.0, 0.0, 1.0, 0.0, 0.0, 1.0, 0.0, 0.0, 1.0, 0.0, 0.0, 1.0, 0.0, 0.0, 1.0, 0.0, 0.0, 1.0, 0.0, 0.0, 1.0, 0.0, 0.0, 1.0, 0.0, 0.0, 1.0, 0.0, 0.0, 1.0, 0.0, 0.0, 1.0, 0.0, 0.0, 1.0, 0.0, 0.0, 1.0, 0.0, 0.0, 1.0, 0.0, 0.0, 1.0, 0.0, 0.0, 1.0, 0.0, 0.0, 1.0, 0.0, 0.0, 1.0, 0.0, 0.0, 1.0, 0.0, 0.0, 1.0, 0.0, 0.0, 1.0, 0.0, 0.0, 1.0, 0.0, 0.0, 1.0, 0.0, 0.0, 1.0, 0.0, 0.0, 1.0, 0.0, 0.0, 1.0, 0.0, 0.0, 1.0, 0.0, 0.0, 1.0, 0.0, 0.0, 1.0, 0.0, 0.0, 1.0, 0.0, 0.0, 1.0, 0.0, 0.0, 1.0, 0.0, -5.96e-07, 1.0, 0.0, -5.96e-07, 1.0, 0.0, -5.96e-07, 1.0, 0.0, -5.96e-07, 1.0, 0.0, -5.96e-07, 1.0, 0.0, -5.96e-07, 1.0, 0.0, 0.0, 1.0, 0.0, 0.0, 1.0, 0.0, 0.0, 1.0, 0.0, 0.0, 1.0, 0.0, 0.0, 1.0, 0.0, 0.0, 1.0, 0.0, -1.987e-07, -1.0, 0.0, -1.987e-07, -1.0, 0.0, -1.987e-07, -1.0, 0.0, -1.987e-07, -1.0, 0.0, -1.987e-07, -1.0, 0.0, -1.987e-07, -1.0, 0.0, -1.987e-07, -1.0, 0.0, -1.987e-07, -1.0, 0.0, -1.987e-07, -1.0, 0.0, -1.987e-07, -1.0, 0.0, -1.987e-07, -1.0, 0.0, -1.987e-07, -1.0, 0.0, 0.0, -1.0, 0.0, 0.0, -1.0, 0.0, 0.0, -1.0, 0.0, 0.0, -1.0, 0.0, 0.0, -1.0, 0.0, 0.0, -1.0, 0.0, 0.0, -1.0, 0.0, 0.0, -1.0, 0.0, 0.0, -1.0, 0.0, 0.0, -1.0, 0.0, 0.0, -1.0, 0.0, 0.0, -1.0, 0.0, 0.0, -1.0, 0.0, 0.0, -1.0, 0.0, 0.0, -1.0, 0.0, 0.0, -1.0, 0.0, 0.0, -1.0, 0.0, 0.0, -1.0, 0.0, 0.0, -1.0, 0.0, 0.0, -1.0, 0.0, 0.0, -1.0, 0.0, 0.0, -1.0, 0.0, 0.0, -1.0, 0.0, 0.0, -1.0, 0.0, 0.0, -1.0, 0.0, 0.0, -1.0, 0.0, 0.0, -1.0, 0.0, 0.0, -1.0, 0.0, 0.0, -1.0, 0.0, 0.0, -1.0, 0.0, 0.0, -1.0, 0.0, 0.0, -1.0, 0.0, 0.0, -1.0, 0.0, 0.0, -1.0, 0.0, 0.0, -1.0, 0.0, 0.0, -1.0, 0.0, 0.0, -1.0, 0.0, 0.0, -1.0, 0.0, 0.0, -1.0, 0.0, 0.0, -1.0, 0.0, 0.0, -1.0, 0.0, 0.0, -1.0, 0.0, 0.0, -1.0, 0.0, 0.0, -1.0, 0.0, 0.0, -1.0, 0.0, 0.0, -1.0, 0.0, 0.0, -1.0, 0.0, 0.0, -1.0, 0.0, 0.0, -1.0, 0.0, 0.0, -1.0, 0.0, 0.0, -1.0, 0.0, 0.0, -1.0, 0.0, 0.0, -1.0, 0.0, 0.0, -1.0, 0.0, 0.0, -1.0, 0.0, 0.0, -1.0, 0.0, 0.0, -1.0, 0.0, 0.0, -1.0, 0.0, 0.0, -1.0, 0.0, 0.0, -1.0, 0.0, 0.0, -1.0, 0.0, 0.0, -1.0, 0.0, 0.0, -1.0, 0.0, 0.0, -1.0, 0.0, 0.0, -1.0, 0.0, 0.0, -1.0, 0.0, 0.0, -1.0, 0.0, 0.0, -1.0, 0.0, 0.0, -1.0, 0.0, 0.0, -1.0, 0.0, 0.0, -1.0, 0.0, 0.0, -1.0, 0.0, 0.0, -1.0, 0.0, 0.0, -1.0, 0.0, 0.0, -1.0, 0.0, 0.0, -1.0, 0.0, 0.0, -1.0, 0.0, 0.0, -1.0, 0.0, -1.0, 8.278e-07, 0.0, -1.0, 6.928e-07, 0.0, -1.0, 6.623e-07, 0.0, -1.0, 5.587e-07, 0.0, -1.0, 6.928e-07, 0.0, -1.0, 8.278e-07, 0.0, -1.0, 3.97e-07, 0.0, -1.0, 6.928e-07, 0.0, -1.0, 5.587e-07, 0.0, -1.0, 7.451e-07, 0.0, -1.0, 6.928e-07, 0.0, -1.0, 3.97e-07, 0.0, -1.0, 0.0, 0.0, -1.0, 3.97e-07, 0.0, -1.0, 5.587e-07, 0.0, -1.0, 0.0, 0.0, -1.0, 3.97e-07, 0.0, -1.0, 0.0, 0.0, -1.0, 0.0, 0.0, -1.0, 0.0, 0.0, -1.0, 0.0, 0.0, -1.0, 0.0, 0.0, -1.0, 0.0, 0.0, -1.0, 0.0, 0.0, -1.0, 0.0, 0.0, -1.0, 0.0, 0.0, -1.0, 0.0, 0.0, -1.0, 0.0, 0.0, -1.0, 0.0, 0.0, -1.0, 0.0, 0.0, -1.0, 5.341e-07, 0.0, -1.0, 1.859e-07, 0.0, -1.0, 5.96e-07, 0.0, -1.0, 0.0, 0.0, -1.0, 1.859e-07, 0.0, -1.0, 5.341e-07, 0.0, -1.0, 0.0, 0.0, -1.0, 5.341e-07, 0.0, -1.0, 5.96e-07, 0.0, -1.0, 0.0, 0.0, -1.0, 5.341e-07, 0.0, -1.0, 0.0, 0.0, -1.0, 0.0, 0.0, -1.0, 1.859e-07, 0.0, -1.0, 0.0, 0.0, -1.0, 0.0, 0.0, -1.0, 1.859e-07, 0.0, -1.0, 0.0, 0.0, -1.0, 0.0, 0.0, -1.0, 0.0, 0.0, -1.0, 0.0, 0.0, -1.0, 0.0, 0.0, -1.0, 0.0, 0.0, -1.0, 0.0, 0.0, -1.0, 0.0, 0.0, -1.0, 0.0, 0.0, -1.0, 0.0, 0.0, -1.0, 0.0, 0.0, -1.0, 0.0, 0.0, -1.0, 0.0, 0.0, -1.0, 0.0, 0.0, -1.0, 0.0, 0.0, -1.0, 0.0, 0.0, -1.0, 0.0, 0.0, -1.0, 0.0, 0.0, -1.0, 0.0, 0.0, -1.0, -7.083e-07, 0.0, -1.0, 7.625e-07, 0.0, -1.0, -8.515e-07, 0.0, -1.0, 1.192e-06, 0.0, -1.0, 7.625e-07, 0.0, -1.0, -7.083e-07, 0.0, -1.0, 0.0, 0.0, -1.0, -7.083e-07, 0.0, -1.0, -8.515e-07, 0.0, -1.0, 0.0, 0.0, -1.0, 7.625e-07, 0.0, -1.0, 1.192e-06, 0.0, -1.0, 0.0, 0.0, -1.0, 0.0, 0.0, -1.0, -8.515e-07, 0.0, -1.0, 0.0, 0.0, -1.0, 0.0, 0.0, -1.0, 0.0, 0.0, -1.0, 0.0, 0.0, -1.0, 7.625e-07, 0.0, -1.0, 0.0, 0.0, -1.0, 0.0, 0.0, -1.0, 0.0, 0.0, -1.0, 0.0, 0.0, -1.0, 1.255e-06, 0.0, -1.0, 2.097e-07, 0.0, -1.0, 1.325e-06, 0.0, -1.0, 0.0, 0.0, -1.0, 2.097e-07, 0.0, -1.0, 1.255e-06, 0.0, -1.0, 0.0, 0.0, -1.0, 1.255e-06, 0.0, -1.0, 1.325e-06, 0.0, -1.0, -1.255e-06, 0.0, -1.0, 2.097e-07, 0.0, -1.0, 0.0, 0.0, -1.0, -2.097e-07, 0.0, -1.0, 0.0, 0.0, -1.0, 1.325e-06, 0.0, -1.0, -2.097e-07, 0.0, -1.0, -1.255e-06, 0.0, -1.0, 0.0, 0.0, -1.0, -1.325e-06, 0.0, -1.0, 2.097e-07, 0.0, -1.0, -1.255e-06, 0.0, -1.0, -1.325e-06, 0.0, -1.0, -1.255e-06, 0.0, -1.0, -2.097e-07, 0.0, 1.0, 0.0, 0.0, 1.0, 0.0, 0.0, 1.0, 0.0, 0.0, 1.0, 0.0, 0.0, 1.0, 0.0, 0.0, 1.0, 0.0, 0.0, 1.0, 0.0, 0.0, 1.0, 0.0, 0.0, 1.0, 0.0, 0.0, 1.0, 0.0, 0.0, 1.0, 0.0, 0.0, 1.0, 0.0, 0.0, 1.0, 0.0, 0.0, 1.0, 0.0, 0.0, 1.0, 0.0, 0.0, 1.0, 0.0, 0.0, 1.0, 0.0, 0.0, 1.0, 0.0, 0.0, 1.0, 0.0, 0.0, 1.0, 0.0, 0.0, 1.0, 0.0, 0.0, 1.0, 0.0, 0.0, 1.0, 0.0, 0.0, 1.0, 0.0, 0.0, 1.0, 0.0, 0.0, 1.0, 0.0, 0.0, 1.0, 0.0, 0.0, 1.0, 0.0, 0.0, 1.0, 0.0, 0.0, 1.0, 0.0, 0.0, 1.0, 0.0, 0.0, 1.0, 0.0, 0.0, 1.0, 0.0, 0.0, 1.0, 0.0, 0.0, 1.0, 0.0, 0.0, 1.0, 0.0, 0.0, 1.0, 0.0, 0.0, 1.0, 0.0, 0.0, 1.0, 0.0, 0.0, 1.0, 0.0, 0.0, 1.0, 0.0, 0.0, 1.0, 0.0, 0.0, 1.0, 0.0, 0.0, 1.0, 3.584e-07, 0.0, 1.0, 2.247e-08, 0.0, 1.0, 2.247e-08, 0.0, 1.0, 3.584e-07, 0.0, 1.0, 4.257e-07, 0.0, 1.0, 0.0, 0.0, 1.0, 2.247e-08, 0.0, 1.0, 0.0, 0.0, 1.0, 4.257e-07, 0.0, 1.0, 3.584e-07, 0.0, 1.0, -3.137e-07, 0.0, 1.0, 0.0, 0.0, 1.0, 0.0, 0.0, 1.0, -5.242e-08, 0.0, 1.0, 0.0, 0.0, 1.0, -3.137e-07, 0.0, 1.0, -5.242e-08, 0.0, 1.0, -3.137e-07, 0.0, 1.0, 3.584e-07, 0.0, 1.0, -3.311e-07, 0.0, 1.0, -5.242e-08, 0.0, 1.0, -3.137e-07, 0.0, 1.0, -3.311e-07, 0.0, 1.0, 0.0, 0.0, 1.0, 0.0, 0.0, 1.0, 0.0, 0.0, 1.0, 0.0, 0.0, 1.0, 0.0, 0.0, 1.0, 0.0, 0.0, 1.0, 0.0, 0.0, 1.0, 0.0, 0.0, 1.0, 2.384e-06, 0.0, 1.0, 0.0, 0.0, 1.0, 0.0, 0.0, 1.0, 1.671e-07, 0.0, 1.0, 0.0, 0.0, 1.0, 2.384e-06, 0.0, 1.0, 1.883e-06, 0.0, 1.0, 2.384e-06, 0.0, 1.0, 1.671e-07, 0.0, 1.0, 1.883e-06, 0.0, 1.0, 1.671e-07, 0.0, 1.0, 0.0, 0.0, 1.0, 0.0, 0.0, 1.0, 1.883e-06, 0.0, 1.0, 1.671e-07, 0.0, 1.0, 0.0, 0.0, 1.0, 0.0, 0.0, 1.0, 0.0, 0.0, 1.0, 0.0, 0.0, 1.0, 0.0, 0.0, 1.0, 0.0, 0.0, 1.0, 0.0])] * 3)])
arm_x = bpy.data.armatures.new('아마튜어')  # bones are not reproduced

# ---- objects
ob_ghost = bpy.data.objects.new('Ghost', arm_x)
ob_ghost_1 = bpy.data.objects.new('ghost', me_ghost)

# ---- transforms, parenting, visibility, modifiers, constraints
ob_ghost.location = (0.0, 0.0, 0.0)
ob_ghost.show_in_front = True
ob_ghost.lineart.crease_threshold = 0.0
ob_ghost_1.parent = ob_ghost
ob_ghost_1.location = (0.0, 0.0, 0.0)
ob_ghost_1.rotation_euler = (1.569, 0.003697, -0.001782)
ob_ghost_1.lineart.crease_threshold = 0.0
_vg = ob_ghost_1.vertex_groups.new(name='Hip')
for _i, _w in zip([4, 5, 6, 7, 8, 9, 10, 11, 12, 13, 14, 15, 16, 17, 18, 19, 20, 21, 23, 26, 27, 28, 29, 30, 31, 32, 33, 34, 35, 36, 37, 38, 39, 40, 41, 42, 43, 52, 53, 54, 55, 56, 57, 58, 59, 60, 61, 62, 63, 64, 65, 66, 67, 68, 69, 70, 71, 72, 73, 74, 75, 76, 77, 79, 80, 81, 82, 83, 84, 85, 86, 87, 88, 89, 90, 91, 111, 113, 115, 116, 117, 118, 119, 120, 123, 128, 129, 130, 131, 132, 135, 140, 141, 142, 143, 144, 145, 146, 147, 148, 149, 150, 151, 160, 161, 162, 163, 164, 165, 166, 167, 168, 169, 170, 171, 172, 173, 174, 175, 176, 180, 181, 182, 183, 184, 185, 186, 187, 188, 189, 190, 191, 192, 193, 194, 195, 196, 197, 198, 199, 201, 203, 204, 205, 206, 207, 208, 209, 210, 211, 212, 213, 214, 215, 216, 217, 218, 219, 220, 221, 222, 223, 224, 225, 226, 227, 228, 229, 230, 231, 232, 233, 234, 235, 252, 253, 254, 255, 256, 257, 258, 259, 260, 261, 262, 263, 264, 265, 266, 267, 268, 269, 270, 271, 272, 273, 274, 275, 284, 285, 286, 287, 288, 289, 290, 291, 292, 293, 295, 296, 297, 298, 299, 301, 303], [0.0, 0.43, 0.3107, 0.0, 0.5, 0.5, 0.5, 0.5, 0.0, 0.0, 0.0, 0.0, 1.0, 1.0, 1.0, 1.0, 1.0, 1.0, 0.0, 1.0, 1.0, 1.0, 1.0, 1.0, 1.0, 1.0, 1.0, 1.0, 1.0, 1.0, 1.0, 1.0, 1.0, 1.0, 1.0, 1.0, 1.0, 1.0, 1.0, 1.0, 1.0, 1.0, 1.0, 1.0, 1.0, 1.0, 1.0, 1.0, 1.0, 1.0, 1.0, 1.0, 1.0, 1.0, 1.0, 1.0, 1.0, 1.0, 1.0, 1.0, 1.0, 0.0, 0.0, 0.0, 0.5, 0.5, 0.5, 0.5, 0.0, 0.0, 0.0, 0.0, 0.3107, 0.4302, 0.0, 0.0, 0.0, 0.0, 0.0, 0.5, 0.5, 0.5, 0.5, 0.0, 0.0, 1.0, 1.0, 1.0, 1.0, 0.0, 0.0, 1.0, 1.0, 1.0, 1.0, 1.0, 1.0, 1.0, 1.0, 1.0, 1.0, 1.0, 1.0, 1.0, 1.0, 1.0, 1.0, 1.0, 1.0, 1.0, 1.0, 1.0, 1.0, 1.0, 1.0, 1.0, 1.0, 1.0, 1.0, 0.0, 1.0, 1.0, 1.0, 1.0, 1.0, 1.0, 1.0, 1.0, 0.5, 0.5, 0.5, 0.5, 0.0, 0.0, 0.0, 0.0, 1.0, 1.0, 1.0, 1.0, 0.0, 0.0, 1.0, 1.0, 1.0, 1.0, 1.0, 1.0, 1.0, 1.0, 1.0, 1.0, 1.0, 1.0, 1.0, 1.0, 1.0, 1.0, 1.0, 1.0, 1.0, 1.0, 1.0, 1.0, 1.0, 1.0, 1.0, 1.0, 1.0, 1.0, 1.0, 1.0, 1.0, 1.0, 0.5, 0.5, 0.5, 0.5, 0.5, 0.5, 0.5, 0.5, 1.0, 1.0, 1.0, 1.0, 1.0, 1.0, 1.0, 1.0, 1.0, 1.0, 1.0, 1.0, 1.0, 1.0, 1.0, 1.0, 0.0, 0.0, 0.0, 0.0, 0.0, 0.0, 0.0, 0.0, 0.0, 0.0, 0.0, 0.0, 0.0, 0.0, 0.0, 0.0, 0.0]): _vg.add([_i], _w, 'REPLACE')
_vg = ob_ghost_1.vertex_groups.new(name='Head')
for _i, _w in zip([4, 5, 6, 7, 8, 9, 10, 11, 12, 13, 14, 15, 22, 23, 24, 25, 76, 77, 78, 79, 80, 81, 82, 83, 84, 85, 86, 87, 88, 89, 90, 91, 96, 97, 98, 99, 100, 101, 102, 103, 104, 105, 106, 107, 108, 109, 110, 111, 112, 113, 114, 115, 116, 117, 118, 119, 120, 121, 122, 123, 132, 133, 134, 135, 176, 177, 178, 179, 188, 189, 190, 191, 192, 193, 194, 195, 200, 201, 202, 203, 244, 245, 246, 247, 248, 249, 250, 251, 252, 253, 254, 255, 256, 257, 258, 259, 284, 285, 286, 287, 288, 289, 290, 291, 292, 293, 294, 295, 296, 297, 298, 299, 300, 301, 302, 303], [1.0, 1.0, 1.0, 1.0, 1.0, 0.5, 0.5, 1.0, 1.0, 1.0, 1.0, 1.0, 1.0, 1.0, 1.0, 1.0, 1.0, 1.0, 1.0, 1.0, 0.5, 0.5, 0.5, 1.0, 1.0, 1.0, 1.0, 1.0, 0.6893, 1.0, 0.8482, 1.0, 1.0, 1.0, 1.0, 1.0, 1.0, 1.0, 1.0, 1.0, 1.0, 1.0, 1.0, 1.0, 1.0, 1.0, 1.0, 1.0, 1.0, 1.0, 1.0, 1.0, 0.5, 1.0, 0.5, 0.5, 1.0, 1.0, 1.0, 1.0, 1.0, 1.0, 1.0, 1.0, 1.0, 1.0, 1.0, 1.0, 0.5, 1.0, 0.5, 1.0, 1.0, 1.0, 1.0, 1.0, 1.0, 1.0, 1.0, 1.0, 1.0, 1.0, 1.0, 1.0, 1.0, 1.0, 1.0, 1.0, 1.0, 0.5, 1.0, 0.5, 1.0, 1.0, 1.0, 1.0, 1.0, 1.0, 1.0, 1.0, 1.0, 1.0, 1.0, 1.0, 1.0, 1.0, 1.0, 1.0, 1.0, 1.0, 1.0, 1.0, 1.0, 1.0, 1.0, 1.0]): _vg.add([_i], _w, 'REPLACE')
_vg = ob_ghost_1.vertex_groups.new(name='Right Hand')
for _i, _w in zip([0, 1, 2, 3, 5, 7, 11, 13, 15, 23, 44, 46, 47, 48, 49, 50, 51, 124, 125, 126, 127, 152, 153, 154, 155, 157, 159, 175, 176, 178, 189, 190, 191, 192, 193, 194, 195, 200, 201, 202, 203, 236, 237, 238, 239, 249, 251, 257, 276, 277, 278, 279, 280, 281, 282, 283, 288, 289, 290, 291, 296, 297, 298, 299], [1.0, 1.0, 1.0, 1.0, 0.0, 0.0, 0.0, 0.0, 0.0, 0.0, 0.0, 0.0, 0.0, 1.0, 1.0, 1.0, 1.0, 1.0, 1.0, 1.0, 1.0, 1.0, 1.0, 1.0, 1.0, 0.0, 0.0, 0.0, 0.0, 0.0, 0.0, 0.0, 0.0, 0.0, 0.0, 0.0, 0.0, 0.0, 0.0, 0.0, 0.0, 1.0, 1.0, 1.0, 1.0, 0.0, 0.0, 0.0, 1.0, 1.0, 1.0, 1.0, 0.0, 0.0, 0.0, 0.0, 0.0, 0.0, 0.0, 0.0, 0.0, 0.0, 0.0, 0.0]): _vg.add([_i], _w, 'REPLACE')
_vg = ob_ghost_1.vertex_groups.new(name='Left Hand')
for _i, _w in zip([44, 45, 46, 47, 50, 51, 73, 75, 76, 77, 79, 80, 81, 82, 83, 84, 85, 86, 87, 89, 90, 91, 92, 93, 94, 95, 136, 137, 138, 139, 155, 156, 157, 158, 159, 173, 175, 176, 177, 178, 179, 189, 190, 191, 192, 193, 194, 195, 200, 201, 202, 203, 240, 241, 242, 243, 257, 259, 277, 279, 280, 281, 282, 283, 284, 285, 287, 288, 289, 290, 291, 292, 293, 295, 296, 297, 298, 299, 300, 302, 303], [1.0, 1.0, 1.0, 1.0, 0.0, 0.0, 0.0, 0.0, 0.0, 0.0, 0.0, 0.0, 0.0, 0.0, 0.0, 0.0, 0.0, 0.0, 0.0, 0.0, 0.0, 0.0, 1.0, 1.0, 1.0, 1.0, 1.0, 1.0, 1.0, 1.0, 0.0, 1.0, 1.0, 1.0, 1.0, 0.0, 0.0, 0.0, 0.0, 0.0, 0.0, 0.0, 0.0, 0.0, 0.0, 0.0, 0.0, 0.0, 0.0, 0.0, 0.0, 0.0, 1.0, 1.0, 1.0, 1.0, 0.0, 0.0, 0.0, 0.0, 1.0, 1.0, 1.0, 1.0, 0.0, 0.0, 0.0, 0.0, 0.0, 0.0, 0.0, 0.0, 0.0, 0.0, 0.0, 0.0, 0.0, 0.0, 0.0, 0.0, 0.0]): _vg.add([_i], _w, 'REPLACE')
_m = ob_ghost_1.modifiers.new('아마튜어', 'ARMATURE')
_m.object = ob_ghost

# ---- collection membership
col_collection_1.objects.link(ob_ghost)
col_collection_1.objects.link(ob_ghost_1)

# ---- scene / render settings (as saved in the file)
scene.frame_start = 0; scene.frame_end = 27; scene.frame_set(17)
scene.render.engine = 'BLENDER_EEVEE_NEXT'
scene.render.resolution_percentage = 50
scene.render.dither_intensity = 0.0
scene.cycles.use_denoising = False
scene.cycles.samples = 128
scene.cycles.sampling_pattern = 'TABULATED_SOBOL'
scene.cycles.use_adaptive_sampling = False
scene.cycles.use_light_tree = False
scene.cycles.blur_glossy = 0.0
scene.cycles.sample_clamp_indirect = 0.0
scene.view_settings.view_transform = 'Standard'
bpy.context.view_layer.update()

# ---- added for rendering (the .blend has no active camera and no usable light): camera, sun
cam_auto = bpy.data.cameras.new('AutoCamera')
cam_auto.lens = 50.0
cam_auto.sensor_width = 36.0
cam_auto.clip_end = 1000.0
ob_auto_camera = bpy.data.objects.new('AutoCamera', cam_auto)
scene.collection.objects.link(ob_auto_camera)
ob_auto_camera.location = (2.69318, -3.20687, 3.95006)
ob_auto_camera.rotation_euler = (1.09748, -7.21219e-08, 0.694738)
scene.camera = ob_auto_camera
light_auto_sun = bpy.data.lights.new('AutoSun', 'SUN')
light_auto_sun.energy = 3.0
light_auto_sun.angle = 0.0523599
ob_auto_sun = bpy.data.objects.new('AutoSun', light_auto_sun)
scene.collection.objects.link(ob_auto_sun)
ob_auto_sun.rotation_euler = (0.872665, 0.174533, 0.523599)
bpy.context.view_layer.update()
